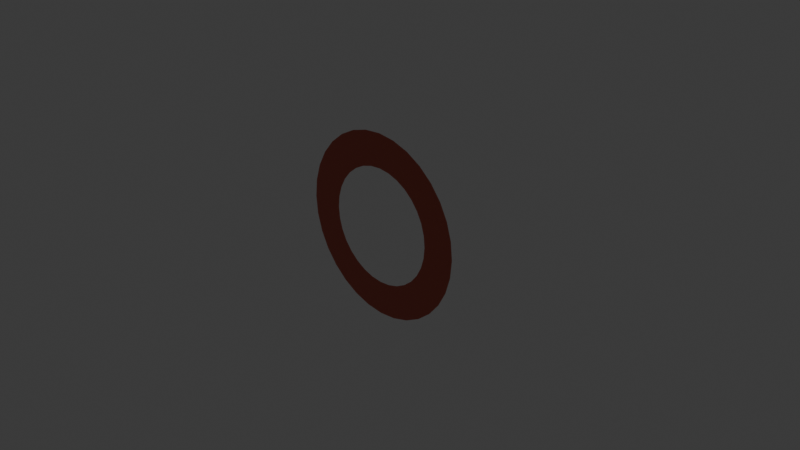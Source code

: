 # Source: arova-2.blend  (saved by Blender 5.2.44; exported with 4.5.12 LTS)
import bpy
from mathutils import Matrix  # noqa: F401  (used for matrix-valued properties, if any)

bpy.ops.wm.read_factory_settings(use_empty=True)
scene = bpy.context.scene
scene.name = 'Scene'

# ---- collections
col_collection = bpy.data.collections.new('Collection'); scene.collection.children.link(col_collection)

# ---- materials (node trees are filled in below, after node groups)
mat_material = bpy.data.materials.new('Material')
mat_arova_whiite = bpy.data.materials.new('Arova whiite')

# ---- material node trees
mat_material.use_nodes = True; mat_material.node_tree.nodes.clear()
_N = mat_material.node_tree.nodes; _L = mat_material.node_tree.links
n0 = _N.new('ShaderNodeBsdfPrincipled'); n0.name = 'Principled BSDF'; n0.location = (-200, 100)
n0.inputs[0].default_value = (0.521, 0.09759, 0.05951, 1.0)
n0.inputs[10].default_value = 0.005
n1 = _N.new('ShaderNodeOutputMaterial'); n1.name = 'Material Output'; n1.location = (200, 100)
_L.new(n0.outputs[0], n1.inputs[0])
n1.is_active_output = True
mat_arova_whiite.use_nodes = True; mat_arova_whiite.node_tree.nodes.clear()
_N = mat_arova_whiite.node_tree.nodes; _L = mat_arova_whiite.node_tree.links
n0 = _N.new('ShaderNodeBsdfPrincipled'); n0.name = 'Principled BSDF'; n0.location = (-200, 100)
n0.inputs[0].default_value = (0.521, 0.09759, 0.05951, 1.0)
n0.inputs[10].default_value = 0.005
n0.inputs[28].default_value = 4.4
n1 = _N.new('ShaderNodeOutputMaterial'); n1.name = 'Material Output'; n1.location = (200, 100)
_L.new(n0.outputs[0], n1.inputs[0])
n1.is_active_output = True

# ---- world
world_world = bpy.data.worlds.new('World'); scene.world = world_world
world_world.use_nodes = True; world_world.node_tree.nodes.clear()
_N = world_world.node_tree.nodes; _L = world_world.node_tree.links
n0 = _N.new('ShaderNodeOutputWorld'); n0.name = 'World Output'; n0.location = (200, 100)
n1 = _N.new('ShaderNodeBackground'); n1.name = 'Background'; n1.location = (-200, 100)
n1.inputs[0].default_value = (0.05088, 0.05088, 0.05088, 1.0)
_L.new(n1.outputs[0], n0.inputs[0])
n0.is_active_output = True
world_world.color = (0.05088, 0.05088, 0.05088)
world_world.sun_shadow_jitter_overblur = 0.0

# ---- cameras
cam_camera = bpy.data.cameras.new('Camera')
cam_camera.clip_end = 100.0
cam_camera.ortho_scale = 7.314

# ---- lights
light_light = bpy.data.lights.new('Light', 'POINT')
light_light.energy = 1000.0
light_light.shadow_soft_size = 0.1

# ---- meshes
me_circle = bpy.data.meshes.new('Circle')
me_circle.from_pydata([(0.0, 1.0, 0.0), (-0.1951, 0.9808, 0.0), (-0.3827, 0.9239, 0.0), (-0.5556, 0.8315, 0.0), (-0.7071, 0.7071, 0.0), (-0.8315, 0.5556, 0.0), (-0.9239, 0.3827, 0.0), (-0.9808, 0.1951, 0.0), (-1.0, 0.0, 0.0), (-0.9808, -0.1951, 0.0), (-0.9239, -0.3827, 0.0), (-0.8315, -0.5556, 0.0), (-0.7071, -0.7071, 0.0), (-0.5556, -0.8315, 0.0), (-0.3827, -0.9239, 0.0), (-0.1951, -0.9808, 0.0), (0.0, -1.0, 0.0), (0.1951, -0.9808, 0.0), (0.3827, -0.9239, 0.0), (0.5556, -0.8315, 0.0), (0.7071, -0.7071, 0.0), (0.8315, -0.5556, 0.0), (0.9239, -0.3827, 0.0), (0.9808, -0.1951, 0.0), (1.0, 0.0, 0.0), (0.9808, 0.1951, 0.0), (0.9239, 0.3827, 0.0), (0.8315, 0.5556, 0.0), (0.7071, 0.7071, 0.0), (0.5556, 0.8315, 0.0), (0.3827, 0.9239, 0.0), (0.1951, 0.9808, 0.0), (-0.1234, 0.6204, 0.0), (0.0, 0.6326, 0.0), (-0.2421, 0.5844, 0.0), (-0.3514, 0.526, 0.0), (-0.4473, 0.4473, 0.0), (-0.526, 0.3514, 0.0), (-0.5844, 0.2421, 0.0), (-0.6204, 0.1234, 0.0), (-0.6326, 0.0, 0.0), (-0.6204, -0.1234, 0.0), (-0.5844, -0.2421, 0.0), (-0.526, -0.3514, 0.0), (-0.4473, -0.4473, 0.0), (-0.3514, -0.526, 0.0), (-0.2421, -0.5844, 0.0), (-0.1234, -0.6204, 0.0), (0.0, -0.6326, 0.0), (0.1234, -0.6204, 0.0), (0.2421, -0.5844, 0.0), (0.3514, -0.526, 0.0), (0.4473, -0.4473, 0.0), (0.526, -0.3514, 0.0), (0.5844, -0.2421, 0.0), (0.6204, -0.1234, 0.0), (0.6326, 0.0, 0.0), (0.6204, 0.1234, 0.0), (0.5844, 0.2421, 0.0), (0.526, 0.3514, 0.0), (0.4473, 0.4473, 0.0), (0.3514, 0.526, 0.0), (0.2421, 0.5844, 0.0), (0.1234, 0.6204, 0.0)], [], [(32, 33, 0, 1), (34, 32, 1, 2), (35, 34, 2, 3), (36, 35, 3, 4), (37, 36, 4, 5), (38, 37, 5, 6), (39, 38, 6, 7), (40, 39, 7, 8), (41, 40, 8, 9), (42, 41, 9, 10), (43, 42, 10, 11), (44, 43, 11, 12), (45, 44, 12, 13), (46, 45, 13, 14), (47, 46, 14, 15), (48, 47, 15, 16), (49, 48, 16, 17), (50, 49, 17, 18), (51, 50, 18, 19), (52, 51, 19, 20), (53, 52, 20, 21), (54, 53, 21, 22), (55, 54, 22, 23), (56, 55, 23, 24), (57, 56, 24, 25), (58, 57, 25, 26), (59, 58, 26, 27), (60, 59, 27, 28), (61, 60, 28, 29), (62, 61, 29, 30), (63, 62, 30, 31), (33, 63, 31, 0)])
_uv = me_circle.uv_layers.new(name='UVMap')
_uv.uv.foreach_set('vector', [0.0, 0.0, 0.0, 0.0, 0.0, 0.0, 0.0, 0.0, 0.0, 0.0, 0.0, 0.0, 0.0, 0.0, 0.0, 0.0, 0.0, 0.0, 0.0, 0.0, 0.0, 0.0, 0.0, 0.0, 0.0, 0.0, 0.0, 0.0, 0.0, 0.0, 0.0, 0.0, 0.0, 0.0, 0.0, 0.0, 0.0, 0.0, 0.0, 0.0, 0.0, 0.0, 0.0, 0.0, 0.0, 0.0, 0.0, 0.0, 0.0, 0.0, 0.0, 0.0, 0.0, 0.0, 0.0, 0.0, 0.0, 0.0, 0.0, 0.0, 0.0, 0.0, 0.0, 0.0, 0.0, 0.0, 0.0, 0.0, 0.0, 0.0, 0.0, 0.0, 0.0, 0.0, 0.0, 0.0, 0.0, 0.0, 0.0, 0.0, 0.0, 0.0, 0.0, 0.0, 0.0, 0.0, 0.0, 0.0, 0.0, 0.0, 0.0, 0.0, 0.0, 0.0, 0.0, 0.0, 0.0, 0.0, 0.0, 0.0, 0.0, 0.0, 0.0, 0.0, 0.0, 0.0, 0.0, 0.0, 0.0, 0.0, 0.0, 0.0, 0.0, 0.0, 0.0, 0.0, 0.0, 0.0, 0.0, 0.0, 0.0, 0.0, 0.0, 0.0, 0.0, 0.0, 0.0, 0.0, 0.0, 0.0, 0.0, 0.0, 0.0, 0.0, 0.0, 0.0, 0.0, 0.0, 0.0, 0.0, 0.0, 0.0, 0.0, 0.0, 0.0, 0.0, 0.0, 0.0, 0.0, 0.0, 0.0, 0.0, 0.0, 0.0, 0.0, 0.0, 0.0, 0.0, 0.0, 0.0, 0.0, 0.0, 0.0, 0.0, 0.0, 0.0, 0.0, 0.0, 0.0, 0.0, 0.0, 0.0, 0.0, 0.0, 0.0, 0.0, 0.0, 0.0, 0.0, 0.0, 0.0, 0.0, 0.0, 0.0, 0.0, 0.0, 0.0, 0.0, 0.0, 0.0, 0.0, 0.0, 0.0, 0.0, 0.0, 0.0, 0.0, 0.0, 0.0, 0.0, 0.0, 0.0, 0.0, 0.0, 0.0, 0.0, 0.0, 0.0, 0.0, 0.0, 0.0, 0.0, 0.0, 0.0, 0.0, 0.0, 0.0, 0.0, 0.0, 0.0, 0.0, 0.0, 0.0, 0.0, 0.0, 0.0, 0.0, 0.0, 0.0, 0.0, 0.0, 0.0, 0.0, 0.0, 0.0, 0.0, 0.0, 0.0, 0.0, 0.0, 0.0, 0.0, 0.0, 0.0, 0.0, 0.0, 0.0, 0.0, 0.0, 0.0, 0.0, 0.0, 0.0, 0.0, 0.0, 0.0])
me_circle.materials.append(mat_material)
me_circle.update()
me_vert = bpy.data.meshes.new('Vert')
me_vert.from_pydata([], [], [])
me_vert.materials.append(mat_arova_whiite)
me_vert.update()
me_circle_001 = bpy.data.meshes.new('Circle.001')
me_circle_001.from_pydata([(-3.815e-06, 1.0, -5.684e-14), (-0.1951, 0.9808, -5.684e-14), (-0.3827, 0.9239, -5.684e-14), (-0.5556, 0.8315, -5.684e-14), (-0.7071, 0.7071, -5.684e-14), (-0.8315, 0.5556, -5.684e-14), (-0.9239, 0.3827, -5.684e-14), (-0.9808, 0.1951, -5.684e-14), (-1.0, 3.812e-14, -5.684e-14), (-0.9808, -0.1951, -5.684e-14), (-0.9239, -0.3827, -5.684e-14), (-0.8315, -0.5556, -5.684e-14), (-0.7071, -0.7071, -5.684e-14), (-0.5556, -0.8315, -5.684e-14), (-0.3827, -0.9239, -5.684e-14), (-0.1951, -0.9808, -5.684e-14), (-3.815e-06, -1.0, -5.684e-14), (0.1951, -0.9808, -5.684e-14), (0.3827, -0.9239, -5.684e-14), (0.5556, -0.8315, -5.684e-14), (0.7071, -0.7071, -5.684e-14), (0.8315, -0.5556, -5.684e-14), (0.9239, -0.3827, -5.684e-14), (0.9808, -0.1951, -5.684e-14), (1.0, 3.812e-14, -5.684e-14), (0.9808, 0.1951, -5.684e-14), (0.9239, 0.3827, -5.684e-14), (0.8315, 0.5556, -5.684e-14), (0.7071, 0.7071, -5.684e-14), (0.5556, 0.8315, -5.684e-14), (0.3827, 0.9239, -5.684e-14), (0.1951, 0.9808, -5.684e-14), (-0.1588, 0.798, 4.708e-12), (-7.332e-05, 0.8136, 4.708e-12), (-0.3114, 0.7517, 4.708e-12), (-0.4521, 0.6765, 4.708e-12), (-0.5754, 0.5753, 4.709e-12), (-0.6765, 0.4521, 4.709e-12), (-0.7517, 0.3114, 4.71e-12), (-0.798, 0.1588, 4.71e-12), (-0.8137, 5.262e-05, 4.711e-12), (-0.798, -0.1587, 4.712e-12), (-0.7517, -0.3113, 4.712e-12), (-0.6765, -0.4519, 4.713e-12), (-0.5754, -0.5752, 4.713e-12), (-0.4521, -0.6764, 4.714e-12), (-0.3114, -0.7516, 4.714e-12), (-0.1588, -0.7979, 4.714e-12), (-7.332e-05, -0.8135, 4.714e-12), (0.1586, -0.7979, 4.714e-12), (0.3113, -0.7516, 4.714e-12), (0.4519, -0.6764, 4.714e-12), (0.5752, -0.5752, 4.713e-12), (0.6764, -0.4519, 4.713e-12), (0.7516, -0.3113, 4.712e-12), (0.7979, -0.1587, 4.712e-12), (0.8135, 5.262e-05, 4.711e-12), (0.7979, 0.1588, 4.71e-12), (0.7516, 0.3114, 4.71e-12), (0.6764, 0.4521, 4.709e-12), (0.5474, 0.5964, 1.913e-09), (0.4519, 0.6765, 4.708e-12), (0.3113, 0.7517, 4.708e-12), (0.1586, 0.798, 4.708e-12), (-0.3908, 0.6353, 1.373e-05), (-0.3908, -0.5302, 1.373e-05), (-0.2127, -0.5302, 1.373e-05), (-0.2127, -0.02432, 1.373e-05), (-0.1382, -0.02432, 1.373e-05), (-0.1158, -0.025, 1.373e-05), (-0.09369, -0.02746, 1.373e-05), (-0.07152, -0.03233, 1.373e-05), (-0.04894, -0.04027, 1.373e-05), (-0.02557, -0.05191, 1.373e-05), (-0.001056, -0.0679, 1.373e-05), (0.02497, -0.08887, 1.373e-05), (0.05288, -0.1155, 1.373e-05), (0.08304, -0.1483, 1.373e-05), (0.1158, -0.1881, 1.373e-05), (0.1516, -0.2354, 1.373e-05), (0.1906, -0.2909, 1.373e-05), (0.3542, -0.5302, 1.373e-05), (0.5668, -0.5302, 1.373e-05), (0.5465, -0.5038, 1.373e-05), (0.5283, -0.4801, 1.373e-05), (0.5117, -0.4586, 1.373e-05), (0.4967, -0.4388, 1.373e-05), (0.4829, -0.4205, 1.373e-05), (0.47, -0.4033, 1.373e-05), (0.4578, -0.3867, 1.373e-05), (0.446, -0.3703, 1.373e-05), (0.4344, -0.3538, 1.373e-05), (0.4227, -0.3367, 1.373e-05), (0.4105, -0.3188, 1.373e-05), (0.3978, -0.2995, 1.373e-05), (0.3747, -0.2639, 1.373e-05), (0.3523, -0.23, 1.373e-05), (0.3306, -0.1976, 1.373e-05), (0.3092, -0.1667, 1.373e-05), (0.2879, -0.1375, 1.373e-05), (0.2665, -0.1098, 1.373e-05), (0.2447, -0.08364, 1.373e-05), (0.2223, -0.05907, 1.373e-05), (0.199, -0.03607, 1.373e-05), (0.1746, -0.01464, 1.373e-05), (0.1489, 0.005228, 1.373e-05), (0.1216, 0.02353, 1.373e-05), (0.1535, 0.03698, 1.373e-05), (0.183, 0.0525, 1.373e-05), (0.2099, 0.07004, 1.373e-05), (0.2343, 0.08954, 1.373e-05), (0.2559, 0.1109, 1.373e-05), (0.2749, 0.1342, 1.373e-05), (0.2911, 0.1592, 1.373e-05), (0.3045, 0.1859, 1.373e-05), (0.315, 0.2143, 1.373e-05), (0.3226, 0.2443, 1.373e-05), (0.3272, 0.2759, 1.373e-05), (0.3287, 0.3089, 1.373e-05), (0.3255, 0.3577, 1.373e-05), (0.316, 0.4031, 1.373e-05), (0.3004, 0.445, 1.373e-05), (0.2789, 0.4832, 1.373e-05), (0.2518, 0.5175, 1.373e-05), (0.2193, 0.5477, 1.373e-05), (0.1815, 0.5738, 1.373e-05), (0.1387, 0.5955, 1.373e-05), (0.0911, 0.6127, 1.373e-05), (0.03894, 0.6252, 1.373e-05), (-0.0176, 0.6328, 1.373e-05), (-0.07828, 0.6353, 1.373e-05), (-0.2127, 0.4918, 1.373e-05), (-0.09827, 0.4918, 1.373e-05), (-0.05725, 0.4904, 1.373e-05), (-0.02042, 0.4863, 1.373e-05), (0.01234, 0.4797, 1.373e-05), (0.04117, 0.4704, 1.373e-05), (0.06619, 0.4588, 1.373e-05), (0.08753, 0.4448, 1.373e-05), (0.1053, 0.4285, 1.373e-05), (0.1196, 0.41, 1.373e-05), (0.1307, 0.3894, 1.373e-05), (0.1385, 0.3668, 1.373e-05), (0.1433, 0.3422, 1.373e-05), (0.1452, 0.3158, 1.373e-05), (0.1445, 0.2916, 1.373e-05), (0.1411, 0.2679, 1.373e-05), (0.1348, 0.245, 1.373e-05), (0.1253, 0.2233, 1.373e-05), (0.1124, 0.203, 1.373e-05), (0.0957, 0.1844, 1.373e-05), (0.07502, 0.1678, 1.373e-05), (0.05006, 0.1536, 1.373e-05), (0.02052, 0.142, 1.373e-05), (-0.01386, 0.1334, 1.373e-05), (-0.05336, 0.1279, 1.373e-05), (-0.09827, 0.1261, 1.373e-05), (-0.2127, 0.1261, 1.373e-05)], [], [(32, 33, 0, 1), (34, 32, 1, 2), (35, 34, 2, 3), (36, 35, 3, 4), (37, 36, 4, 5), (38, 37, 5, 6), (39, 38, 6, 7), (40, 39, 7, 8), (41, 40, 8, 9), (42, 41, 9, 10), (43, 42, 10, 11), (44, 43, 11, 12), (45, 44, 12, 13), (46, 45, 13, 14), (47, 46, 14, 15), (48, 47, 15, 16), (49, 48, 16, 17), (50, 49, 17, 18), (51, 50, 18, 19), (52, 51, 19, 20), (53, 52, 20, 21), (54, 53, 21, 22), (55, 54, 22, 23), (56, 55, 23, 24), (57, 56, 24, 25), (58, 57, 25, 26), (59, 58, 26, 27), (60, 59, 27, 28), (61, 60, 28, 29), (62, 61, 29, 30), (63, 62, 30, 31), (33, 63, 31, 0), (66, 67, 65), (67, 157, 65), (64, 65, 157), (70, 156, 69), (68, 69, 156), (157, 67, 68), (68, 156, 157), (64, 157, 131), (72, 155, 71), (72, 73, 154), (155, 72, 154), (134, 129, 133), (130, 133, 129), (71, 155, 70), (156, 70, 155), (133, 130, 132), (131, 132, 130), (64, 131, 130), (151, 152, 106), (136, 137, 126), (127, 136, 126), (75, 106, 74), (73, 74, 106), (154, 73, 106), (153, 154, 106), (106, 152, 153), (136, 127, 135), (127, 128, 135), (134, 135, 128), (129, 134, 128), (99, 100, 79), (82, 83, 81), (83, 84, 81), (84, 85, 81), (85, 86, 81), (86, 87, 81), (87, 88, 81), (88, 89, 81), (89, 90, 81), (90, 91, 81), (91, 92, 81), (92, 93, 81), (81, 93, 80), (93, 94, 80), (94, 95, 80), (95, 96, 80), (96, 97, 80), (97, 98, 80), (79, 80, 98), (99, 79, 98), (118, 119, 144), (79, 100, 78), (100, 101, 78), (101, 102, 78), (77, 78, 102), (102, 103, 77), (103, 104, 77), (76, 77, 104), (104, 105, 76), (75, 76, 105), (106, 75, 105), (151, 106, 107), (107, 108, 151), (150, 151, 108), (108, 109, 150), (109, 110, 150), (149, 150, 110), (110, 111, 149), (148, 149, 111), (111, 112, 148), (112, 113, 148), (147, 148, 113), (113, 114, 147), (114, 115, 147), (146, 147, 115), (115, 116, 146), (145, 146, 116), (116, 117, 145), (117, 118, 145), (118, 144, 145), (144, 119, 143), (119, 120, 143), (142, 143, 120), (120, 121, 142), (141, 142, 121), (121, 122, 141), (140, 141, 122), (122, 123, 140), (139, 140, 123), (123, 124, 139), (138, 139, 124), (124, 125, 138), (137, 138, 125), (126, 137, 125)])
_uv = me_circle_001.uv_layers.new(name='UVMap')
_uv.uv.foreach_set('vector', [0.0, 0.0, 0.0, 0.0, 0.0, 0.0, 0.0, 0.0, 0.0, 0.0, 0.0, 0.0, 0.0, 0.0, 0.0, 0.0, 0.0, 0.0, 0.0, 0.0, 0.0, 0.0, 0.0, 0.0, 0.0, 0.0, 0.0, 0.0, 0.0, 0.0, 0.0, 0.0, 0.0, 0.0, 0.0, 0.0, 0.0, 0.0, 0.0, 0.0, 0.0, 0.0, 0.0, 0.0, 0.0, 0.0, 0.0, 0.0, 0.0, 0.0, 0.0, 0.0, 0.0, 0.0, 0.0, 0.0, 0.0, 0.0, 0.0, 0.0, 0.0, 0.0, 0.0, 0.0, 0.0, 0.0, 0.0, 0.0, 0.0, 0.0, 0.0, 0.0, 0.0, 0.0, 0.0, 0.0, 0.0, 0.0, 0.0, 0.0, 0.0, 0.0, 0.0, 0.0, 0.0, 0.0, 0.0, 0.0, 0.0, 0.0, 0.0, 0.0, 0.0, 0.0, 0.0, 0.0, 0.0, 0.0, 0.0, 0.0, 0.0, 0.0, 0.0, 0.0, 0.0, 0.0, 0.0, 0.0, 0.0, 0.0, 0.0, 0.0, 0.0, 0.0, 0.0, 0.0, 0.0, 0.0, 0.0, 0.0, 0.0, 0.0, 0.0, 0.0, 0.0, 0.0, 0.0, 0.0, 0.0, 0.0, 0.0, 0.0, 0.0, 0.0, 0.0, 0.0, 0.0, 0.0, 0.0, 0.0, 0.0, 0.0, 0.0, 0.0, 0.0, 0.0, 0.0, 0.0, 0.0, 0.0, 0.0, 0.0, 0.0, 0.0, 0.0, 0.0, 0.0, 0.0, 0.0, 0.0, 0.0, 0.0, 0.0, 0.0, 0.0, 0.0, 0.0, 0.0, 0.0, 0.0, 0.0, 0.0, 0.0, 0.0, 0.0, 0.0, 0.0, 0.0, 0.0, 0.0, 0.0, 0.0, 0.0, 0.0, 0.0, 0.0, 0.0, 0.0, 0.0, 0.0, 0.0, 0.0, 0.0, 0.0, 0.0, 0.0, 0.0, 0.0, 0.0, 0.0, 0.0, 0.0, 0.0, 0.0, 0.0, 0.0, 0.0, 0.0, 0.0, 0.0, 0.0, 0.0, 0.0, 0.0, 0.0, 0.0, 0.0, 0.0, 0.0, 0.0, 0.0, 0.0, 0.0, 0.0, 0.0, 0.0, 0.0, 0.0, 0.0, 0.0, 0.0, 0.0, 0.0, 0.0, 0.0, 0.0, 0.0, 0.0, 0.0, 0.0, 0.0, 0.0, 0.0, 0.0, 0.0, 0.0, 0.0, 0.0, 0.0, 0.0, 0.0, 0.0, 0.0, 0.0, 0.0, 0.0, 0.02151, 0.0, 0.03226, 0.0, 0.01075, 0.0, 0.03226, 0.0, 1.0, 0.0, 0.01075, 0.0, 0.0, 0.0, 0.01075, 0.0, 1.0, 0.0, 0.06452, 0.0, 0.9892, 0.0, 0.05376, 0.0, 0.04301, 0.0, 0.05376, 0.0, 0.9892, 0.0, 1.0, 0.0, 0.03226, 0.0, 0.04301, 0.0, 0.04301, 0.0, 0.9892, 0.0, 1.0, 0.0, 0.0, 0.0, 1.0, 0.0, 0.7204, 0.0, 0.08602, 0.0, 0.9785, 0.0, 0.07527, 0.0, 0.08602, 0.0, 0.09677, 0.0, 0.9677, 0.0, 0.9785, 0.0, 0.08602, 0.0, 0.9677, 0.0, 0.7527, 0.0, 0.6989, 0.0, 0.7419, 0.0, 0.7097, 0.0, 0.7419, 0.0, 0.6989, 0.0, 0.07527, 0.0, 0.9785, 0.0, 0.06452, 0.0, 0.9892, 0.0, 0.06452, 0.0, 0.9785, 0.0, 0.7419, 0.0, 0.7097, 0.0, 0.7312, 0.0, 0.7204, 0.0, 0.7312, 0.0, 0.7097, 0.0, 0.0, 0.0, 0.7204, 0.0, 0.7097, 0.0, 0.9355, 0.0, 0.9462, 0.0, 0.4516, 0.0, 0.7742, 0.0, 0.7849, 0.0, 0.6667, 0.0, 0.6774, 0.0, 0.7742, 0.0, 0.6667, 0.0, 0.1183, 0.0, 0.4516, 0.0, 0.1075, 0.0, 0.09677, 0.0, 0.1075, 0.0, 0.4516, 0.0, 0.9677, 0.0, 0.09677, 0.0, 0.4516, 0.0, 0.957, 0.0, 0.9677, 0.0, 0.4516, 0.0, 0.4516, 0.0, 0.9462, 0.0, 0.957, 0.0, 0.7742, 0.0, 0.6774, 0.0, 0.7634, 0.0, 0.6774, 0.0, 0.6882, 0.0, 0.7634, 0.0, 0.7527, 0.0, 0.7634, 0.0, 0.6882, 0.0, 0.6989, 0.0, 0.7527, 0.0, 0.6882, 0.0, 0.3763, 0.0, 0.3871, 0.0, 0.1613, 0.0, 0.1935, 0.0, 0.2043, 0.0, 0.1828, 0.0, 0.2043, 0.0, 0.2151, 0.0, 0.1828, 0.0, 0.2151, 0.0, 0.2258, 0.0, 0.1828, 0.0, 0.2258, 0.0, 0.2366, 0.0, 0.1828, 0.0, 0.2366, 0.0, 0.2473, 0.0, 0.1828, 0.0, 0.2473, 0.0, 0.2581, 0.0, 0.1828, 0.0, 0.2581, 0.0, 0.2688, 0.0, 0.1828, 0.0, 0.2688, 0.0, 0.2796, 0.0, 0.1828, 0.0, 0.2796, 0.0, 0.2903, 0.0, 0.1828, 0.0, 0.2903, 0.0, 0.3011, 0.0, 0.1828, 0.0, 0.3011, 0.0, 0.3118, 0.0, 0.1828, 0.0, 0.1828, 0.0, 0.3118, 0.0, 0.172, 0.0, 0.3118, 0.0, 0.3226, 0.0, 0.172, 0.0, 0.3226, 0.0, 0.3333, 0.0, 0.172, 0.0, 0.3333, 0.0, 0.3441, 0.0, 0.172, 0.0, 0.3441, 0.0, 0.3548, 0.0, 0.172, 0.0, 0.3548, 0.0, 0.3656, 0.0, 0.172, 0.0, 0.1613, 0.0, 0.172, 0.0, 0.3656, 0.0, 0.3763, 0.0, 0.1613, 0.0, 0.3656, 0.0, 0.5806, 0.0, 0.5914, 0.0, 0.8602, 0.0, 0.1613, 0.0, 0.3871, 0.0, 0.1505, 0.0, 0.3871, 0.0, 0.3978, 0.0, 0.1505, 0.0, 0.3978, 0.0, 0.4086, 0.0, 0.1505, 0.0, 0.1398, 0.0, 0.1505, 0.0, 0.4086, 0.0, 0.4086, 0.0, 0.4194, 0.0, 0.1398, 0.0, 0.4194, 0.0, 0.4301, 0.0, 0.1398, 0.0, 0.129, 0.0, 0.1398, 0.0, 0.4301, 0.0, 0.4301, 0.0, 0.4409, 0.0, 0.129, 0.0, 0.1183, 0.0, 0.129, 0.0, 0.4409, 0.0, 0.4516, 0.0, 0.1183, 0.0, 0.4409, 0.0, 0.9355, 0.0, 0.4516, 0.0, 0.4624, 0.0, 0.4624, 0.0, 0.4731, 0.0, 0.9355, 0.0, 0.9247, 0.0, 0.9355, 0.0, 0.4731, 0.0, 0.4731, 0.0, 0.4839, 0.0, 0.9247, 0.0, 0.4839, 0.0, 0.4946, 0.0, 0.9247, 0.0, 0.914, 0.0, 0.9247, 0.0, 0.4946, 0.0, 0.4946, 0.0, 0.5054, 0.0, 0.914, 0.0, 0.9032, 0.0, 0.914, 0.0, 0.5054, 0.0, 0.5054, 0.0, 0.5161, 0.0, 0.9032, 0.0, 0.5161, 0.0, 0.5269, 0.0, 0.9032, 0.0, 0.8925, 0.0, 0.9032, 0.0, 0.5269, 0.0, 0.5269, 0.0, 0.5376, 0.0, 0.8925, 0.0, 0.5376, 0.0, 0.5484, 0.0, 0.8925, 0.0, 0.8817, 0.0, 0.8925, 0.0, 0.5484, 0.0, 0.5484, 0.0, 0.5591, 0.0, 0.8817, 0.0, 0.871, 0.0, 0.8817, 0.0, 0.5591, 0.0, 0.5591, 0.0, 0.5699, 0.0, 0.871, 0.0, 0.5699, 0.0, 0.5806, 0.0, 0.871, 0.0, 0.5806, 0.0, 0.8602, 0.0, 0.871, 0.0, 0.8602, 0.0, 0.5914, 0.0, 0.8495, 0.0, 0.5914, 0.0, 0.6022, 0.0, 0.8495, 0.0, 0.8387, 0.0, 0.8495, 0.0, 0.6022, 0.0, 0.6022, 0.0, 0.6129, 0.0, 0.8387, 0.0, 0.828, 0.0, 0.8387, 0.0, 0.6129, 0.0, 0.6129, 0.0, 0.6237, 0.0, 0.828, 0.0, 0.8172, 0.0, 0.828, 0.0, 0.6237, 0.0, 0.6237, 0.0, 0.6344, 0.0, 0.8172, 0.0, 0.8065, 0.0, 0.8172, 0.0, 0.6344, 0.0, 0.6344, 0.0, 0.6452, 0.0, 0.8065, 0.0, 0.7957, 0.0, 0.8065, 0.0, 0.6452, 0.0, 0.6452, 0.0, 0.6559, 0.0, 0.7957, 0.0, 0.7849, 0.0, 0.7957, 0.0, 0.6559, 0.0, 0.6667, 0.0, 0.7849, 0.0, 0.6559, 0.0])
me_circle_001.materials.append(mat_arova_whiite)
me_circle_001.update()

# ---- objects
ob_light = bpy.data.objects.new('Light', light_light)
ob_camera = bpy.data.objects.new('Camera', cam_camera)
ob_o = bpy.data.objects.new('o', me_circle)
ob_empty = bpy.data.objects.new('Empty', None)
ob_r = bpy.data.objects.new('r', me_vert)
ob_registered = bpy.data.objects.new('Registered', me_circle_001)

# ---- transforms, parenting, visibility, modifiers, constraints
ob_light.location = (4.076, 1.005, 5.904)
ob_light.rotation_euler = (0.6503, 0.05522, 1.866)
ob_light.lock_rotations_4d = False
ob_light.empty_display_type = 'ARROWS'
ob_light.color = (0.0, 0.0, 0.0, 0.0)
ob_light.lineart.crease_threshold = 0.0
ob_camera.location = (7.359, -6.926, 4.958)
ob_camera.rotation_euler = (1.109, 0.0, 0.8149)
ob_camera.lock_rotations_4d = False
ob_camera.empty_display_type = 'ARROWS'
ob_camera.color = (0.0, 0.0, 0.0, 0.0)
ob_camera.display_type = 'WIRE'
ob_camera.lineart.crease_threshold = 0.0
ob_o.location = (0.0, -0.2611, 0.0)
ob_o.rotation_euler = (1.571, -0.0, 0.0)
ob_empty.location = (0.3604, 2.52, 0.04324)
ob_empty.rotation_euler = (1.571, -0.0, -0.0)
ob_empty.scale = (2.399, 2.399, 2.399)
ob_empty.empty_display_type = 'IMAGE'
ob_empty.empty_display_size = 5.0
ob_r.location = (-0.9978, -0.2611, 0.6979)
ob_registered.location = (5.134, -1.08e-07, 0.7905)
ob_registered.rotation_euler = (1.571, -0.0, 0.0)
ob_registered.scale = (0.2478, 0.2478, 0.2478)

# ---- collection membership
col_collection.objects.link(ob_light)
col_collection.objects.link(ob_camera)
col_collection.objects.link(ob_o)
col_collection.objects.link(ob_empty)
col_collection.objects.link(ob_r)
col_collection.objects.link(ob_registered)

# ---- scene / render settings (as saved in the file)
scene.camera = ob_camera
scene.frame_start = 1; scene.frame_end = 250; scene.frame_set(1)
scene.render.engine = 'BLENDER_EEVEE_NEXT'
scene.render.bake_bias = 0.0
scene.render.bake_samples = 0
scene.render.compositor_device = 'GPU'
scene.eevee.use_volume_custom_range = False
scene.eevee.fast_gi_thickness_near = 0.1
scene.eevee.fast_gi_thickness_far = 0.0
scene.eevee.ray_tracing_options.screen_trace_thickness = 0.1
bpy.context.view_layer.update()
